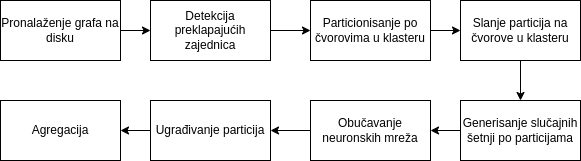

The diagram above was exported from draw.io. Its source (the exported page's mxGraphModel, read from the mxfile embedded in the PNG):
<mxGraphModel dx="794" dy="446" grid="1" gridSize="10" guides="1" tooltips="1" connect="1" arrows="1" fold="1" page="1" pageScale="1" pageWidth="850" pageHeight="1100" math="0" shadow="0">
  <root>
    <mxCell id="0" />
    <mxCell id="1" parent="0" />
    <mxCell id="ymMzVK9MULitU_YcfPxu-3" value="" style="edgeStyle=orthogonalEdgeStyle;rounded=0;orthogonalLoop=1;jettySize=auto;html=1;" parent="1" source="ymMzVK9MULitU_YcfPxu-1" target="ymMzVK9MULitU_YcfPxu-2" edge="1">
      <mxGeometry relative="1" as="geometry" />
    </mxCell>
    <mxCell id="ymMzVK9MULitU_YcfPxu-1" value="Pronalaženje grafa na disku" style="rounded=0;whiteSpace=wrap;html=1;" parent="1" vertex="1">
      <mxGeometry x="70" y="190" width="120" height="60" as="geometry" />
    </mxCell>
    <mxCell id="ymMzVK9MULitU_YcfPxu-5" value="" style="edgeStyle=orthogonalEdgeStyle;rounded=0;orthogonalLoop=1;jettySize=auto;html=1;" parent="1" source="ymMzVK9MULitU_YcfPxu-2" target="ymMzVK9MULitU_YcfPxu-4" edge="1">
      <mxGeometry relative="1" as="geometry" />
    </mxCell>
    <mxCell id="ymMzVK9MULitU_YcfPxu-2" value="Detekcija preklapajućih zajednica" style="rounded=0;whiteSpace=wrap;html=1;" parent="1" vertex="1">
      <mxGeometry x="220" y="190" width="120" height="60" as="geometry" />
    </mxCell>
    <mxCell id="ymMzVK9MULitU_YcfPxu-7" value="" style="edgeStyle=orthogonalEdgeStyle;rounded=0;orthogonalLoop=1;jettySize=auto;html=1;" parent="1" source="ymMzVK9MULitU_YcfPxu-4" target="ymMzVK9MULitU_YcfPxu-6" edge="1">
      <mxGeometry relative="1" as="geometry" />
    </mxCell>
    <mxCell id="ymMzVK9MULitU_YcfPxu-4" value="Particionisanje po čvorovima u klasteru" style="rounded=0;whiteSpace=wrap;html=1;" parent="1" vertex="1">
      <mxGeometry x="380" y="190" width="120" height="60" as="geometry" />
    </mxCell>
    <mxCell id="ymMzVK9MULitU_YcfPxu-10" value="" style="edgeStyle=orthogonalEdgeStyle;rounded=0;orthogonalLoop=1;jettySize=auto;html=1;" parent="1" source="ymMzVK9MULitU_YcfPxu-6" target="ymMzVK9MULitU_YcfPxu-9" edge="1">
      <mxGeometry relative="1" as="geometry" />
    </mxCell>
    <mxCell id="ymMzVK9MULitU_YcfPxu-6" value="Slanje particija na čvorove u klasteru" style="whiteSpace=wrap;html=1;rounded=0;" parent="1" vertex="1">
      <mxGeometry x="530" y="190" width="120" height="60" as="geometry" />
    </mxCell>
    <mxCell id="ymMzVK9MULitU_YcfPxu-12" value="" style="edgeStyle=orthogonalEdgeStyle;rounded=0;orthogonalLoop=1;jettySize=auto;html=1;" parent="1" source="ymMzVK9MULitU_YcfPxu-9" target="ymMzVK9MULitU_YcfPxu-11" edge="1">
      <mxGeometry relative="1" as="geometry" />
    </mxCell>
    <mxCell id="ymMzVK9MULitU_YcfPxu-9" value="Generisanje slučajnih šetnji po particijama" style="whiteSpace=wrap;html=1;rounded=0;" parent="1" vertex="1">
      <mxGeometry x="530" y="290" width="120" height="60" as="geometry" />
    </mxCell>
    <mxCell id="ymMzVK9MULitU_YcfPxu-14" value="" style="edgeStyle=orthogonalEdgeStyle;rounded=0;orthogonalLoop=1;jettySize=auto;html=1;" parent="1" source="ymMzVK9MULitU_YcfPxu-11" target="ymMzVK9MULitU_YcfPxu-13" edge="1">
      <mxGeometry relative="1" as="geometry" />
    </mxCell>
    <mxCell id="ymMzVK9MULitU_YcfPxu-11" value="Obučavanje neuronskih mreža" style="whiteSpace=wrap;html=1;rounded=0;" parent="1" vertex="1">
      <mxGeometry x="380" y="290" width="120" height="60" as="geometry" />
    </mxCell>
    <mxCell id="ymMzVK9MULitU_YcfPxu-16" value="" style="edgeStyle=orthogonalEdgeStyle;rounded=0;orthogonalLoop=1;jettySize=auto;html=1;" parent="1" source="ymMzVK9MULitU_YcfPxu-13" target="ymMzVK9MULitU_YcfPxu-15" edge="1">
      <mxGeometry relative="1" as="geometry" />
    </mxCell>
    <mxCell id="ymMzVK9MULitU_YcfPxu-13" value="Ugrađivanje particija" style="whiteSpace=wrap;html=1;rounded=0;" parent="1" vertex="1">
      <mxGeometry x="220" y="290" width="120" height="60" as="geometry" />
    </mxCell>
    <mxCell id="ymMzVK9MULitU_YcfPxu-15" value="Agregacija" style="whiteSpace=wrap;html=1;rounded=0;" parent="1" vertex="1">
      <mxGeometry x="70" y="290" width="120" height="60" as="geometry" />
    </mxCell>
  </root>
</mxGraphModel>